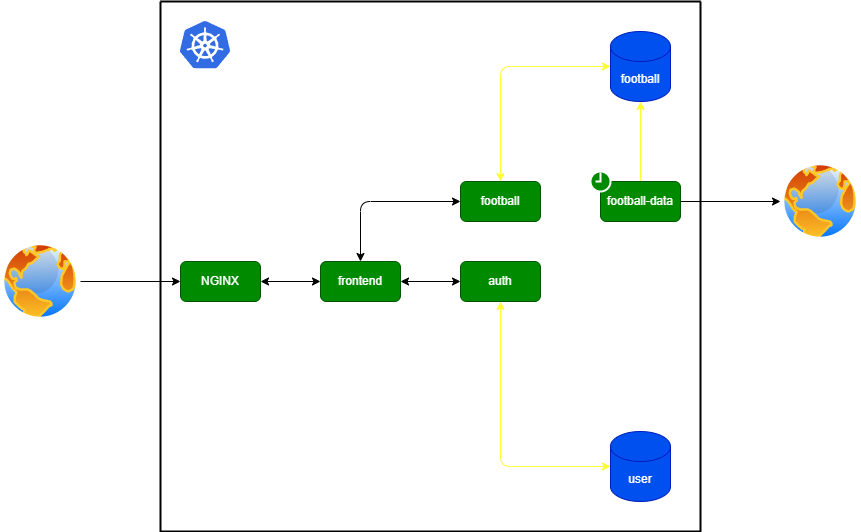

The diagram above was exported from draw.io. Its source (the exported page's mxGraphModel, read from the mxfile embedded in the PNG):
<mxGraphModel dx="2084" dy="914" grid="1" gridSize="10" guides="1" tooltips="1" connect="1" arrows="1" fold="1" page="1" pageScale="1" pageWidth="850" pageHeight="1100" math="0" shadow="0">
  <root>
    <mxCell id="0" />
    <mxCell id="1" parent="0" />
    <mxCell id="5" value="" style="swimlane;startSize=0;strokeWidth=2;fillColor=#FFFFFF;" parent="1" vertex="1">
      <mxGeometry x="80" y="100" width="540" height="530" as="geometry">
        <mxRectangle x="120" y="190" width="50" height="40" as="alternateBounds" />
      </mxGeometry>
    </mxCell>
    <mxCell id="4" value="" style="editableCssRules=.*;shape=image;verticalLabelPosition=bottom;labelBackgroundColor=#ffffff;verticalAlign=top;aspect=fixed;imageAspect=0;image=data:image/svg+xml,(base64 omitted: 7556 chars);fontColor=default;" parent="5" vertex="1">
      <mxGeometry x="20" y="20" width="50" height="47.5" as="geometry" />
    </mxCell>
    <mxCell id="2" value="user" style="shape=cylinder3;whiteSpace=wrap;html=1;boundedLbl=1;backgroundOutline=1;size=15;fillColor=#0050ef;fontColor=#ffffff;strokeColor=#001DBC;" parent="5" vertex="1">
      <mxGeometry x="450" y="430" width="60" height="70" as="geometry" />
    </mxCell>
    <mxCell id="8" style="edgeStyle=none;html=1;exitX=1;exitY=0.5;exitDx=0;exitDy=0;startArrow=classic;startFill=1;endArrow=classic;endFill=1;" parent="5" source="6" target="7" edge="1">
      <mxGeometry relative="1" as="geometry" />
    </mxCell>
    <mxCell id="6" value="NGINX" style="rounded=1;whiteSpace=wrap;html=1;fillColor=#008a00;fontColor=#ffffff;strokeColor=#005700;" parent="5" vertex="1">
      <mxGeometry x="20" y="260" width="80" height="40" as="geometry" />
    </mxCell>
    <mxCell id="10" style="edgeStyle=none;html=1;exitX=1;exitY=0.5;exitDx=0;exitDy=0;startArrow=classic;startFill=1;endArrow=classic;endFill=1;" parent="5" source="7" target="9" edge="1">
      <mxGeometry relative="1" as="geometry" />
    </mxCell>
    <mxCell id="12" style="edgeStyle=none;html=1;exitX=0.5;exitY=0;exitDx=0;exitDy=0;entryX=0;entryY=0.5;entryDx=0;entryDy=0;startArrow=classic;startFill=1;endArrow=classic;endFill=1;" parent="5" source="7" target="11" edge="1">
      <mxGeometry relative="1" as="geometry">
        <Array as="points">
          <mxPoint x="200" y="200" />
        </Array>
      </mxGeometry>
    </mxCell>
    <mxCell id="7" value="frontend" style="rounded=1;whiteSpace=wrap;html=1;fillColor=#008a00;fontColor=#ffffff;strokeColor=#005700;" parent="5" vertex="1">
      <mxGeometry x="160" y="260" width="80" height="40" as="geometry" />
    </mxCell>
    <mxCell id="17" style="edgeStyle=none;html=1;entryX=0;entryY=0.5;entryDx=0;entryDy=0;entryPerimeter=0;startArrow=classic;startFill=1;endArrow=classic;endFill=1;strokeColor=#FFFF33;" parent="5" source="9" target="2" edge="1">
      <mxGeometry relative="1" as="geometry">
        <Array as="points">
          <mxPoint x="340" y="465" />
        </Array>
      </mxGeometry>
    </mxCell>
    <mxCell id="9" value="auth" style="rounded=1;whiteSpace=wrap;html=1;fillColor=#008a00;fontColor=#ffffff;strokeColor=#005700;" parent="5" vertex="1">
      <mxGeometry x="300" y="260" width="80" height="40" as="geometry" />
    </mxCell>
    <mxCell id="15" style="edgeStyle=none;html=1;exitX=0.5;exitY=0;exitDx=0;exitDy=0;entryX=0;entryY=0.5;entryDx=0;entryDy=0;entryPerimeter=0;startArrow=classic;startFill=1;endArrow=classic;endFill=1;strokeColor=#FFFF33;" parent="5" source="11" target="13" edge="1">
      <mxGeometry relative="1" as="geometry">
        <Array as="points">
          <mxPoint x="340" y="65" />
        </Array>
      </mxGeometry>
    </mxCell>
    <mxCell id="11" value="football" style="rounded=1;whiteSpace=wrap;html=1;fillColor=#008a00;fontColor=#ffffff;strokeColor=#005700;" parent="5" vertex="1">
      <mxGeometry x="300" y="180" width="80" height="40" as="geometry" />
    </mxCell>
    <mxCell id="16" style="edgeStyle=none;html=1;exitX=0.5;exitY=1;exitDx=0;exitDy=0;exitPerimeter=0;startArrow=classic;startFill=1;endArrow=none;endFill=0;strokeColor=#FFFF33;" parent="5" source="13" target="14" edge="1">
      <mxGeometry relative="1" as="geometry" />
    </mxCell>
    <mxCell id="13" value="football" style="shape=cylinder3;whiteSpace=wrap;html=1;boundedLbl=1;backgroundOutline=1;size=15;fillColor=#0050ef;fontColor=#ffffff;strokeColor=#001DBC;" parent="5" vertex="1">
      <mxGeometry x="450" y="30" width="60" height="70" as="geometry" />
    </mxCell>
    <mxCell id="14" value="football-data" style="rounded=1;whiteSpace=wrap;html=1;fillColor=#008a00;fontColor=#ffffff;strokeColor=#005700;" parent="5" vertex="1">
      <mxGeometry x="440" y="180" width="80" height="40" as="geometry" />
    </mxCell>
    <mxCell id="18" value="" style="html=1;verticalLabelPosition=bottom;align=center;labelBackgroundColor=#ffffff;verticalAlign=top;strokeWidth=2;strokeColor=#FFFFFF;shadow=0;dashed=0;shape=mxgraph.ios7.icons.clock;fillColor=#008a00;fontColor=#ffffff;" parent="5" vertex="1">
      <mxGeometry x="430" y="170" width="20" height="20" as="geometry" />
    </mxCell>
    <mxCell id="20" style="edgeStyle=none;html=1;entryX=0;entryY=0.5;entryDx=0;entryDy=0;" edge="1" parent="1" source="19" target="6">
      <mxGeometry relative="1" as="geometry" />
    </mxCell>
    <mxCell id="19" value="" style="aspect=fixed;perimeter=ellipsePerimeter;html=1;align=center;shadow=0;dashed=0;spacingTop=3;image;image=img/lib/active_directory/internet_globe.svg;" vertex="1" parent="1">
      <mxGeometry x="-80" y="340" width="80" height="80" as="geometry" />
    </mxCell>
    <mxCell id="22" style="edgeStyle=none;html=1;endArrow=none;endFill=0;startArrow=classic;startFill=1;" edge="1" parent="1" source="21" target="14">
      <mxGeometry relative="1" as="geometry" />
    </mxCell>
    <mxCell id="21" value="" style="aspect=fixed;perimeter=ellipsePerimeter;html=1;align=center;shadow=0;dashed=0;spacingTop=3;image;image=img/lib/active_directory/internet_globe.svg;" vertex="1" parent="1">
      <mxGeometry x="700" y="260" width="80" height="80" as="geometry" />
    </mxCell>
  </root>
</mxGraphModel>